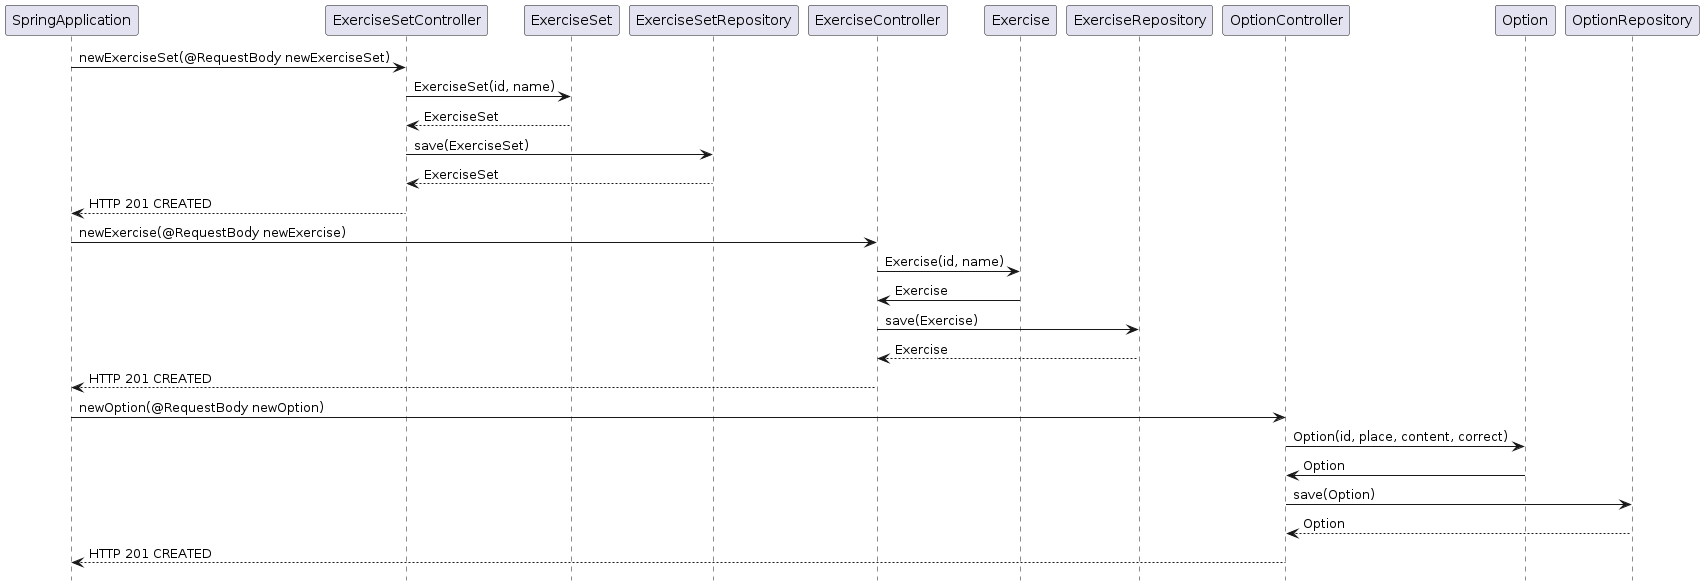

The diagram above was rendered by PlantUML. Its source (embedded in the PNG):
@startuml
hide footbox

SpringApplication -> ExerciseSetController: newExerciseSet(@RequestBody newExerciseSet)
ExerciseSetController -> ExerciseSet: ExerciseSet(id, name)
ExerciseSet --> ExerciseSetController: ExerciseSet
ExerciseSetController -> ExerciseSetRepository: save(ExerciseSet)
ExerciseSetRepository --> ExerciseSetController: ExerciseSet
ExerciseSetController  --> SpringApplication: HTTP 201 CREATED

SpringApplication -> ExerciseController: newExercise(@RequestBody newExercise)
ExerciseController -> Exercise: Exercise(id, name)
Exercise -> ExerciseController: Exercise
ExerciseController -> ExerciseRepository: save(Exercise)
ExerciseRepository --> ExerciseController: Exercise
ExerciseController  --> SpringApplication: HTTP 201 CREATED

SpringApplication -> OptionController: newOption(@RequestBody newOption)
OptionController -> Option: Option(id, place, content, correct)
Option -> OptionController: Option
OptionController -> OptionRepository: save(Option)
OptionRepository --> OptionController: Option
OptionController  --> SpringApplication: HTTP 201 CREATED
@enduml